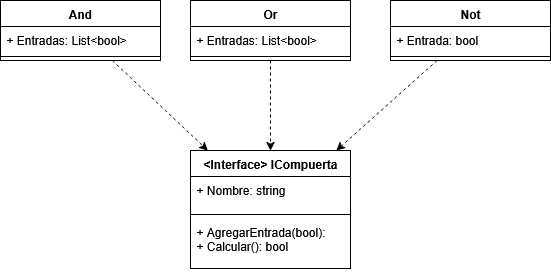

The diagram above was exported from draw.io. Its source (the exported page's mxGraphModel, read from the mxfile embedded in the PNG):
<mxGraphModel dx="1042" dy="543" grid="1" gridSize="10" guides="1" tooltips="1" connect="1" arrows="1" fold="1" page="1" pageScale="1" pageWidth="827" pageHeight="1169" math="0" shadow="0">
  <root>
    <mxCell id="WIyWlLk6GJQsqaUBKTNV-0" />
    <mxCell id="WIyWlLk6GJQsqaUBKTNV-1" parent="WIyWlLk6GJQsqaUBKTNV-0" />
    <mxCell id="mFHeQaalQgc_WplsoTPp-13" value="&amp;lt;Interface&amp;gt; ICompuerta" style="swimlane;fontStyle=1;align=center;verticalAlign=top;childLayout=stackLayout;horizontal=1;startSize=26;horizontalStack=0;resizeParent=1;resizeParentMax=0;resizeLast=0;collapsible=1;marginBottom=0;whiteSpace=wrap;html=1;" parent="WIyWlLk6GJQsqaUBKTNV-1" vertex="1">
      <mxGeometry x="310" y="290" width="160" height="118" as="geometry" />
    </mxCell>
    <mxCell id="mFHeQaalQgc_WplsoTPp-14" value="&lt;div&gt;+ Nombre: string&lt;/div&gt;" style="text;strokeColor=none;fillColor=none;align=left;verticalAlign=top;spacingLeft=4;spacingRight=4;overflow=hidden;rotatable=0;points=[[0,0.5],[1,0.5]];portConstraint=eastwest;whiteSpace=wrap;html=1;" parent="mFHeQaalQgc_WplsoTPp-13" vertex="1">
      <mxGeometry y="26" width="160" height="34" as="geometry" />
    </mxCell>
    <mxCell id="mFHeQaalQgc_WplsoTPp-15" value="" style="line;strokeWidth=1;fillColor=none;align=left;verticalAlign=middle;spacingTop=-1;spacingLeft=3;spacingRight=3;rotatable=0;labelPosition=right;points=[];portConstraint=eastwest;strokeColor=inherit;" parent="mFHeQaalQgc_WplsoTPp-13" vertex="1">
      <mxGeometry y="60" width="160" height="8" as="geometry" />
    </mxCell>
    <mxCell id="mFHeQaalQgc_WplsoTPp-16" value="&lt;div&gt;+ AgregarEntrada(bool):&lt;/div&gt;&lt;div&gt;+ Calcular(): bool&lt;/div&gt;" style="text;strokeColor=none;fillColor=none;align=left;verticalAlign=top;spacingLeft=4;spacingRight=4;overflow=hidden;rotatable=0;points=[[0,0.5],[1,0.5]];portConstraint=eastwest;whiteSpace=wrap;html=1;" parent="mFHeQaalQgc_WplsoTPp-13" vertex="1">
      <mxGeometry y="68" width="160" height="50" as="geometry" />
    </mxCell>
    <mxCell id="mFHeQaalQgc_WplsoTPp-34" style="rounded=0;orthogonalLoop=1;jettySize=auto;html=1;dashed=1;" parent="WIyWlLk6GJQsqaUBKTNV-1" source="mFHeQaalQgc_WplsoTPp-24" target="mFHeQaalQgc_WplsoTPp-13" edge="1">
      <mxGeometry relative="1" as="geometry" />
    </mxCell>
    <mxCell id="mFHeQaalQgc_WplsoTPp-24" value="And" style="swimlane;fontStyle=1;align=center;verticalAlign=top;childLayout=stackLayout;horizontal=1;startSize=26;horizontalStack=0;resizeParent=1;resizeParentMax=0;resizeLast=0;collapsible=1;marginBottom=0;whiteSpace=wrap;html=1;" parent="WIyWlLk6GJQsqaUBKTNV-1" vertex="1">
      <mxGeometry x="120" y="140" width="160" height="60" as="geometry" />
    </mxCell>
    <mxCell id="mFHeQaalQgc_WplsoTPp-25" value="+ Entradas: List&amp;lt;bool&amp;gt;" style="text;strokeColor=none;fillColor=none;align=left;verticalAlign=top;spacingLeft=4;spacingRight=4;overflow=hidden;rotatable=0;points=[[0,0.5],[1,0.5]];portConstraint=eastwest;whiteSpace=wrap;html=1;" parent="mFHeQaalQgc_WplsoTPp-24" vertex="1">
      <mxGeometry y="26" width="160" height="26" as="geometry" />
    </mxCell>
    <mxCell id="mFHeQaalQgc_WplsoTPp-26" value="" style="line;strokeWidth=1;fillColor=none;align=left;verticalAlign=middle;spacingTop=-1;spacingLeft=3;spacingRight=3;rotatable=0;labelPosition=right;points=[];portConstraint=eastwest;strokeColor=inherit;" parent="mFHeQaalQgc_WplsoTPp-24" vertex="1">
      <mxGeometry y="52" width="160" height="8" as="geometry" />
    </mxCell>
    <mxCell id="mFHeQaalQgc_WplsoTPp-35" style="rounded=0;orthogonalLoop=1;jettySize=auto;html=1;dashed=1;" parent="WIyWlLk6GJQsqaUBKTNV-1" source="mFHeQaalQgc_WplsoTPp-28" target="mFHeQaalQgc_WplsoTPp-13" edge="1">
      <mxGeometry relative="1" as="geometry" />
    </mxCell>
    <mxCell id="mFHeQaalQgc_WplsoTPp-28" value="Or" style="swimlane;fontStyle=1;align=center;verticalAlign=top;childLayout=stackLayout;horizontal=1;startSize=26;horizontalStack=0;resizeParent=1;resizeParentMax=0;resizeLast=0;collapsible=1;marginBottom=0;whiteSpace=wrap;html=1;" parent="WIyWlLk6GJQsqaUBKTNV-1" vertex="1">
      <mxGeometry x="310" y="140" width="160" height="60" as="geometry" />
    </mxCell>
    <mxCell id="mFHeQaalQgc_WplsoTPp-29" value="+ Entradas: List&amp;lt;bool&amp;gt;" style="text;strokeColor=none;fillColor=none;align=left;verticalAlign=top;spacingLeft=4;spacingRight=4;overflow=hidden;rotatable=0;points=[[0,0.5],[1,0.5]];portConstraint=eastwest;whiteSpace=wrap;html=1;" parent="mFHeQaalQgc_WplsoTPp-28" vertex="1">
      <mxGeometry y="26" width="160" height="26" as="geometry" />
    </mxCell>
    <mxCell id="mFHeQaalQgc_WplsoTPp-30" value="" style="line;strokeWidth=1;fillColor=none;align=left;verticalAlign=middle;spacingTop=-1;spacingLeft=3;spacingRight=3;rotatable=0;labelPosition=right;points=[];portConstraint=eastwest;strokeColor=inherit;" parent="mFHeQaalQgc_WplsoTPp-28" vertex="1">
      <mxGeometry y="52" width="160" height="8" as="geometry" />
    </mxCell>
    <mxCell id="mFHeQaalQgc_WplsoTPp-36" style="rounded=0;orthogonalLoop=1;jettySize=auto;html=1;dashed=1;" parent="WIyWlLk6GJQsqaUBKTNV-1" source="mFHeQaalQgc_WplsoTPp-31" target="mFHeQaalQgc_WplsoTPp-13" edge="1">
      <mxGeometry relative="1" as="geometry" />
    </mxCell>
    <mxCell id="mFHeQaalQgc_WplsoTPp-31" value="Not" style="swimlane;fontStyle=1;align=center;verticalAlign=top;childLayout=stackLayout;horizontal=1;startSize=26;horizontalStack=0;resizeParent=1;resizeParentMax=0;resizeLast=0;collapsible=1;marginBottom=0;whiteSpace=wrap;html=1;" parent="WIyWlLk6GJQsqaUBKTNV-1" vertex="1">
      <mxGeometry x="510" y="140" width="160" height="60" as="geometry" />
    </mxCell>
    <mxCell id="mFHeQaalQgc_WplsoTPp-32" value="+ Entrada: bool" style="text;strokeColor=none;fillColor=none;align=left;verticalAlign=top;spacingLeft=4;spacingRight=4;overflow=hidden;rotatable=0;points=[[0,0.5],[1,0.5]];portConstraint=eastwest;whiteSpace=wrap;html=1;" parent="mFHeQaalQgc_WplsoTPp-31" vertex="1">
      <mxGeometry y="26" width="160" height="26" as="geometry" />
    </mxCell>
    <mxCell id="mFHeQaalQgc_WplsoTPp-33" value="" style="line;strokeWidth=1;fillColor=none;align=left;verticalAlign=middle;spacingTop=-1;spacingLeft=3;spacingRight=3;rotatable=0;labelPosition=right;points=[];portConstraint=eastwest;strokeColor=inherit;" parent="mFHeQaalQgc_WplsoTPp-31" vertex="1">
      <mxGeometry y="52" width="160" height="8" as="geometry" />
    </mxCell>
  </root>
</mxGraphModel>